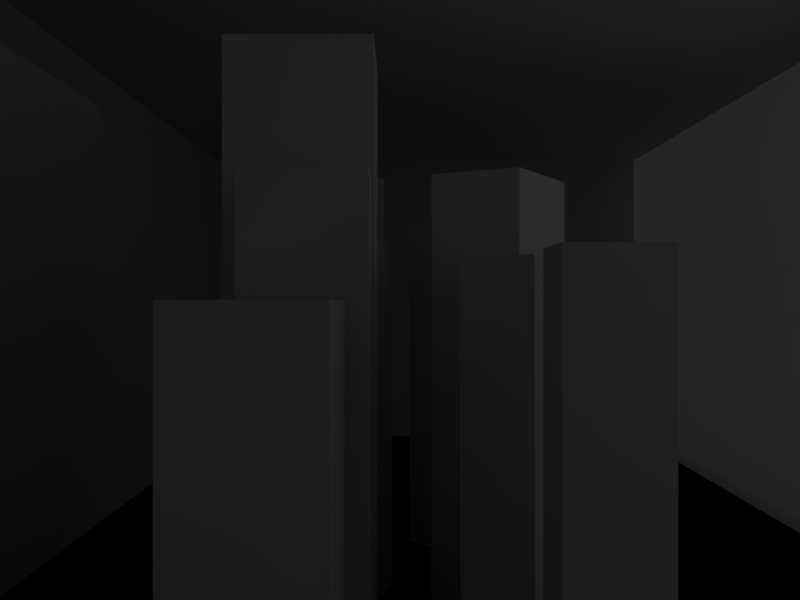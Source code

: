 # Source: cityScene1.blend  (saved by Blender 2.76.0; exported with 4.5.12 LTS)
import bpy
from mathutils import Matrix  # noqa: F401  (used for matrix-valued properties, if any)

bpy.ops.wm.read_factory_settings(use_empty=True)
scene = bpy.context.scene
scene.name = 'Scene'

# ---- collections
col_collection_1 = bpy.data.collections.new('Collection 1'); scene.collection.children.link(col_collection_1)

# ---- materials (node trees are filled in below, after node groups)
mat_material_011 = bpy.data.materials.new('Material.011')
mat_material_011.alpha_threshold = 0.0
mat_material_011.use_transparent_shadow = False
mat_material_011.roughness = 0.5
mat_material = bpy.data.materials.new('Material')
mat_material.alpha_threshold = 0.0
mat_material.use_transparent_shadow = False
mat_material.roughness = 0.5
mat_material_013 = bpy.data.materials.new('Material.013')
mat_material_013.alpha_threshold = 0.0
mat_material_013.use_transparent_shadow = False
mat_material_013.roughness = 0.5
mat_material_012 = bpy.data.materials.new('Material.012')
mat_material_012.alpha_threshold = 0.0
mat_material_012.use_transparent_shadow = False
mat_material_012.roughness = 0.5
mat_material_010 = bpy.data.materials.new('Material.010')
mat_material_010.alpha_threshold = 0.0
mat_material_010.use_transparent_shadow = False
mat_material_010.roughness = 0.5
mat_material_007 = bpy.data.materials.new('Material.007')
mat_material_007.alpha_threshold = 0.0
mat_material_007.use_transparent_shadow = False
mat_material_007.roughness = 0.5
mat_material_005 = bpy.data.materials.new('Material.005')
mat_material_005.alpha_threshold = 0.0
mat_material_005.use_transparent_shadow = False
mat_material_005.roughness = 0.5
mat_material_009 = bpy.data.materials.new('Material.009')
mat_material_009.alpha_threshold = 0.0
mat_material_009.use_transparent_shadow = False
mat_material_009.roughness = 0.5
mat_material_008 = bpy.data.materials.new('Material.008')
mat_material_008.alpha_threshold = 0.0
mat_material_008.use_transparent_shadow = False
mat_material_008.roughness = 0.5
mat_material_006 = bpy.data.materials.new('Material.006')
mat_material_006.alpha_threshold = 0.0
mat_material_006.use_transparent_shadow = False
mat_material_006.roughness = 0.5
mat_material_004 = bpy.data.materials.new('Material.004')
mat_material_004.alpha_threshold = 0.0
mat_material_004.use_transparent_shadow = False
mat_material_004.roughness = 0.5
mat_material_002 = bpy.data.materials.new('Material.002')
mat_material_002.alpha_threshold = 0.0
mat_material_002.use_transparent_shadow = False
mat_material_002.roughness = 0.5
mat_material_002.line_color = (0.0, 0.0, 0.0, 1.0)
mat_material_001 = bpy.data.materials.new('Material.001')
mat_material_001.alpha_threshold = 0.0
mat_material_001.use_transparent_shadow = False
mat_material_001.roughness = 0.5

# ---- material node trees

# ---- world
world_world = bpy.data.worlds.new('World'); scene.world = world_world
world_world.color = (0.05088, 0.05088, 0.05088)
world_world.use_sun_shadow = False
world_world.sun_shadow_jitter_overblur = 0.0
world_world.cycles.sampling_method = 'MANUAL'
world_world.cycles.sample_map_resolution = 256

# ---- cameras
cam_camera = bpy.data.cameras.new('Camera')
cam_camera.clip_end = 1e+05
cam_camera.lens = 35.0
cam_camera.sensor_width = 32.0
cam_camera.sensor_height = 18.0
cam_camera.ortho_scale = 7.314
cam_camera.dof.focus_distance = 0.0
cam_camera.dof.aperture_fstop = 128.0

# ---- lights
light_area_002 = bpy.data.lights.new('Area.002', 'AREA')
light_area_002.transmission_factor = 0.0
light_area_002.energy = 56.55
light_area_002.shadow_buffer_clip_start = 0.5
light_area_002.shadow_soft_size = 20.0
light_area_002.shadow_maximum_resolution = 0.006
light_area_002.use_absolute_resolution = True
light_area_002.shape = 'RECTANGLE'
light_area_002.size = 20.0
light_area_002.size_y = 3.127
light_area_002.cycles.use_multiple_importance_sampling = False
light_area_001 = bpy.data.lights.new('Area.001', 'AREA')
light_area_001.transmission_factor = 0.0
light_area_001.energy = 48.69
light_area_001.shadow_buffer_clip_start = 0.5
light_area_001.shadow_soft_size = 40.0
light_area_001.shadow_maximum_resolution = 0.006
light_area_001.use_absolute_resolution = True
light_area_001.shape = 'RECTANGLE'
light_area_001.size = 40.0
light_area_001.size_y = 10.0
light_area_001.cycles.use_multiple_importance_sampling = False
light_area = bpy.data.lights.new('Area', 'AREA')
light_area.transmission_factor = 0.0
light_area.energy = 25.13
light_area.shadow_buffer_clip_start = 0.5
light_area.shadow_soft_size = 40.0
light_area.shadow_maximum_resolution = 0.006
light_area.use_absolute_resolution = True
light_area.shape = 'RECTANGLE'
light_area.size = 40.0
light_area.size_y = 30.0
light_area.cycles.use_multiple_importance_sampling = False

# ---- meshes
me_plane_009 = bpy.data.meshes.new('Plane.009')
me_plane_009.from_pydata([(-1.0, -1.0, 0.0), (1.0, -1.0, 0.0), (-1.0, 1.0, 0.0), (1.0, 1.0, 0.0)], [], [(0, 1, 3, 2)])
_uv = me_plane_009.uv_layers.new(name='UVMap')
_uv.uv.foreach_set('vector', [7.501e-05, 7.499e-05, 0.5625, 7.499e-05, 0.5625, 0.9999, 7.499e-05, 0.9999])
me_plane_009.materials.append(mat_material_011)
me_plane_009.use_remesh_preserve_volume = False
me_plane_009.use_remesh_preserve_attributes = False
me_plane_009.use_mirror_vertex_groups = False
me_plane_009.update()
me_plane_008 = bpy.data.meshes.new('Plane.008')
me_plane_008.from_pydata([(-1.0, -1.0, 0.0), (1.0, -1.0, 0.0), (-1.0, 1.0, 0.0), (1.0, 1.0, 0.0)], [], [(0, 1, 3, 2)])
_uv = me_plane_008.uv_layers.new(name='UVMap')
_uv.uv.foreach_set('vector', [7.501e-05, 7.499e-05, 0.5625, 7.499e-05, 0.5625, 0.9999, 7.499e-05, 0.9999])
me_plane_008.materials.append(mat_material_011)
me_plane_008.use_remesh_preserve_volume = False
me_plane_008.use_remesh_preserve_attributes = False
me_plane_008.use_mirror_vertex_groups = False
me_plane_008.update()
me_plane_006 = bpy.data.meshes.new('Plane.006')
me_plane_006.from_pydata([(-1.0, -1.0, 0.0), (1.0, -1.0, 0.0), (-1.0, 1.0, 0.0), (1.0, 1.0, 0.0)], [], [(0, 1, 3, 2)])
_uv = me_plane_006.uv_layers.new(name='UVMap')
_uv.uv.foreach_set('vector', [8.601e-05, 8.597e-05, 0.9951, 8.597e-05, 0.9964, 0.9916, 8.597e-05, 0.9999])
me_plane_006.materials.append(mat_material)
me_plane_006.use_remesh_preserve_volume = False
me_plane_006.use_remesh_preserve_attributes = False
me_plane_006.use_mirror_vertex_groups = False
me_plane_006.update()
me_plane_005 = bpy.data.meshes.new('Plane.005')
me_plane_005.from_pydata([(-1.0, -1.0, 0.0), (1.0, -1.0, 0.0), (-1.0, 1.0, 0.0), (1.0, 1.0, 0.0)], [], [(0, 1, 3, 2)])
_uv = me_plane_005.uv_layers.new(name='UVMap')
_uv.uv.foreach_set('vector', [7.501e-05, 7.499e-05, 0.5625, 7.499e-05, 0.5625, 0.9999, 7.499e-05, 0.9999])
me_plane_005.materials.append(mat_material_013)
me_plane_005.use_remesh_preserve_volume = False
me_plane_005.use_remesh_preserve_attributes = False
me_plane_005.use_mirror_vertex_groups = False
me_plane_005.update()
me_plane_004 = bpy.data.meshes.new('Plane.004')
me_plane_004.from_pydata([(-1.0, -1.0, 0.0), (1.0, -1.0, 0.0), (-1.0, 1.0, 0.0), (1.0, 1.0, 0.0)], [], [(0, 1, 3, 2)])
_uv = me_plane_004.uv_layers.new(name='UVMap')
_uv.uv.foreach_set('vector', [7.501e-05, 7.499e-05, 0.5625, 7.499e-05, 0.5625, 0.9999, 7.499e-05, 0.9999])
me_plane_004.materials.append(mat_material_013)
me_plane_004.use_remesh_preserve_volume = False
me_plane_004.use_remesh_preserve_attributes = False
me_plane_004.use_mirror_vertex_groups = False
me_plane_004.update()
me_plane_002 = bpy.data.meshes.new('Plane.002')
me_plane_002.from_pydata([(-1.0, -1.0, 0.0), (1.0, -1.0, 0.0), (-1.0, 1.0, 0.0), (1.0, 1.0, 0.0)], [], [(0, 1, 3, 2)])
_uv = me_plane_002.uv_layers.new(name='UVMap')
_uv.uv.foreach_set('vector', [7.501e-05, 7.499e-05, 0.5625, 7.499e-05, 0.5625, 0.9999, 7.499e-05, 0.9999])
me_plane_002.materials.append(mat_material_012)
me_plane_002.use_remesh_preserve_volume = False
me_plane_002.use_remesh_preserve_attributes = False
me_plane_002.use_mirror_vertex_groups = False
me_plane_002.update()
me_plane_001 = bpy.data.meshes.new('Plane.001')
me_plane_001.from_pydata([(-1.0, -1.0, 0.0), (1.0, -1.0, 0.0), (-1.0, 1.0, 0.0), (1.0, 1.0, 0.0)], [], [(0, 1, 3, 2)])
_uv = me_plane_001.uv_layers.new(name='UVMap')
_uv.uv.foreach_set('vector', [7.501e-05, 7.499e-05, 0.5625, 7.499e-05, 0.5625, 0.9999, 7.499e-05, 0.9999])
me_plane_001.materials.append(mat_material_011)
me_plane_001.use_remesh_preserve_volume = False
me_plane_001.use_remesh_preserve_attributes = False
me_plane_001.use_mirror_vertex_groups = False
me_plane_001.update()
me_cube_001 = bpy.data.meshes.new('Cube.001')
me_cube_001.from_pydata([(-1.0, -1.0, -1.0), (-1.0, -1.0, 1.0), (-1.0, 1.0, -1.0), (-1.0, 1.0, 1.0), (1.0, -1.0, -1.0), (1.0, -1.0, 1.0), (1.0, 1.0, -1.0), (1.0, 1.0, 1.0)], [], [(1, 3, 2, 0), (3, 7, 6, 2), (7, 5, 4, 6), (5, 1, 0, 4), (0, 2, 6, 4), (5, 7, 3, 1)])
_uv = me_cube_001.uv_layers.new(name='UVMap')
_uv.uv.foreach_set('vector', [0.0, 0.0, 1.0, 0.0, 1.0, 1.0, 0.0, 1.0, 0.0, 0.0, 1.0, 0.0, 1.0, 1.0, 0.0, 1.0, 0.0, 0.0, 1.0, 0.0, 1.0, 1.0, 0.0, 1.0, 0.0, 0.0, 1.0, 0.0, 1.0, 1.0, 0.0, 1.0, 0.0, 0.0, 1.0, 0.0, 1.0, 1.0, 0.0, 1.0, 0.0, 0.0, 1.0, 0.0, 1.0, 1.0, 0.0, 1.0])
me_cube_001.materials.append(mat_material_010)
me_cube_001.use_remesh_preserve_volume = False
me_cube_001.use_remesh_preserve_attributes = False
me_cube_001.use_mirror_vertex_groups = False
me_cube_001.update()
me_plane = bpy.data.meshes.new('Plane')
me_plane.from_pydata([(-1.0, -1.0, 0.0), (1.0, -1.0, 0.0), (-1.0, 1.0, 0.0), (1.0, 1.0, 0.0)], [], [(0, 1, 3, 2)])
_uv = me_plane.uv_layers.new(name='UVMap')
_uv.uv.foreach_set('vector', [8.601e-05, 8.597e-05, 0.9951, 8.597e-05, 0.9964, 0.9916, 8.597e-05, 0.9999])
me_plane.materials.append(mat_material)
me_plane.use_remesh_preserve_volume = False
me_plane.use_remesh_preserve_attributes = False
me_plane.use_mirror_vertex_groups = False
me_plane.update()
me_cube_018 = bpy.data.meshes.new('Cube.018')
me_cube_018.from_pydata([(-1.0, -1.0, -1.0), (-1.0, -1.0, 1.0), (-1.0, 1.0, -1.0), (-1.0, 1.0, 1.0), (1.0, -1.0, -1.0), (1.0, -1.0, 1.0), (1.0, 1.0, -1.0), (1.0, 1.0, 1.0)], [], [(1, 3, 2, 0), (3, 7, 6, 2), (7, 5, 4, 6), (5, 1, 0, 4), (0, 2, 6, 4), (5, 7, 3, 1)])
_uv = me_cube_018.uv_layers.new(name='UVMap')
_uv.uv.foreach_set('vector', [0.0, 0.0, 1.0, 0.0, 1.0, 1.0, 0.0, 1.0, 0.0, 0.0, 1.0, 0.0, 1.0, 1.0, 0.0, 1.0, 0.0, 0.0, 1.0, 0.0, 1.0, 1.0, 0.0, 1.0, 0.0, 0.0, 1.0, 0.0, 1.0, 1.0, 0.0, 1.0, 0.0, 0.0, 1.0, 0.0, 1.0, 1.0, 0.0, 1.0, 0.0, 0.0, 1.0, 0.0, 1.0, 1.0, 0.0, 1.0])
me_cube_018.materials.append(mat_material_007)
me_cube_018.use_remesh_preserve_volume = False
me_cube_018.use_remesh_preserve_attributes = False
me_cube_018.use_mirror_vertex_groups = False
me_cube_018.update()
me_cube_017 = bpy.data.meshes.new('Cube.017')
me_cube_017.from_pydata([(-1.0, -1.0, -1.0), (-1.0, -1.0, 1.0), (-1.0, 1.0, -1.0), (-1.0, 1.0, 1.0), (1.0, -1.0, -1.0), (1.0, -1.0, 1.0), (1.0, 1.0, -1.0), (1.0, 1.0, 1.0)], [], [(1, 3, 2, 0), (3, 7, 6, 2), (7, 5, 4, 6), (5, 1, 0, 4), (0, 2, 6, 4), (5, 7, 3, 1)])
_uv = me_cube_017.uv_layers.new(name='UVMap')
_uv.uv.foreach_set('vector', [0.0, 0.0, 1.0, 0.0, 1.0, 1.0, 0.0, 1.0, 0.0, 0.0, 1.0, 0.0, 1.0, 1.0, 0.0, 1.0, 0.0, 0.0, 1.0, 0.0, 1.0, 1.0, 0.0, 1.0, 0.0, 0.0, 1.0, 0.0, 1.0, 1.0, 0.0, 1.0, 0.0, 0.0, 1.0, 0.0, 1.0, 1.0, 0.0, 1.0, 0.0, 0.0, 1.0, 0.0, 1.0, 1.0, 0.0, 1.0])
me_cube_017.materials.append(mat_material_005)
me_cube_017.use_remesh_preserve_volume = False
me_cube_017.use_remesh_preserve_attributes = False
me_cube_017.use_mirror_vertex_groups = False
me_cube_017.update()
me_cube_016 = bpy.data.meshes.new('Cube.016')
me_cube_016.from_pydata([(-1.0, -1.0, -1.0), (-1.0, -1.0, 1.0), (-1.0, 1.0, -1.0), (-1.0, 1.0, 1.0), (1.0, -1.0, -1.0), (1.0, -1.0, 1.0), (1.0, 1.0, -1.0), (1.0, 1.0, 1.0)], [], [(1, 3, 2, 0), (3, 7, 6, 2), (7, 5, 4, 6), (5, 1, 0, 4), (0, 2, 6, 4), (5, 7, 3, 1)])
_uv = me_cube_016.uv_layers.new(name='UVMap')
_uv.uv.foreach_set('vector', [0.0, 0.0, 1.0, 0.0, 1.0, 1.0, 0.0, 1.0, 0.0, 0.0, 1.0, 0.0, 1.0, 1.0, 0.0, 1.0, 0.0, 0.0, 1.0, 0.0, 1.0, 1.0, 0.0, 1.0, 0.0, 0.0, 1.0, 0.0, 1.0, 1.0, 0.0, 1.0, 0.0, 0.0, 1.0, 0.0, 1.0, 1.0, 0.0, 1.0, 0.0, 0.0, 1.0, 0.0, 1.0, 1.0, 0.0, 1.0])
me_cube_016.materials.append(mat_material_009)
me_cube_016.use_remesh_preserve_volume = False
me_cube_016.use_remesh_preserve_attributes = False
me_cube_016.use_mirror_vertex_groups = False
me_cube_016.update()
me_cube_015 = bpy.data.meshes.new('Cube.015')
me_cube_015.from_pydata([(-1.0, -1.0, -1.0), (-1.0, -1.0, 1.0), (-1.0, 1.0, -1.0), (-1.0, 1.0, 1.0), (1.0, -1.0, -1.0), (1.0, -1.0, 1.0), (1.0, 1.0, -1.0), (1.0, 1.0, 1.0)], [], [(1, 3, 2, 0), (3, 7, 6, 2), (7, 5, 4, 6), (5, 1, 0, 4), (0, 2, 6, 4), (5, 7, 3, 1)])
_uv = me_cube_015.uv_layers.new(name='UVMap')
_uv.uv.foreach_set('vector', [0.0, 0.0, 1.0, 0.0, 1.0, 1.0, 0.0, 1.0, 0.0, 0.0, 1.0, 0.0, 1.0, 1.0, 0.0, 1.0, 0.0, 0.0, 1.0, 0.0, 1.0, 1.0, 0.0, 1.0, 0.0, 0.0, 1.0, 0.0, 1.0, 1.0, 0.0, 1.0, 0.0, 0.0, 1.0, 0.0, 1.0, 1.0, 0.0, 1.0, 0.0, 0.0, 1.0, 0.0, 1.0, 1.0, 0.0, 1.0])
me_cube_015.materials.append(mat_material_008)
me_cube_015.use_remesh_preserve_volume = False
me_cube_015.use_remesh_preserve_attributes = False
me_cube_015.use_mirror_vertex_groups = False
me_cube_015.update()
me_cube_014 = bpy.data.meshes.new('Cube.014')
me_cube_014.from_pydata([(-1.0, -1.0, -1.0), (-1.0, -1.0, 1.0), (-1.0, 1.0, -1.0), (-1.0, 1.0, 1.0), (1.0, -1.0, -1.0), (1.0, -1.0, 1.0), (1.0, 1.0, -1.0), (1.0, 1.0, 1.0)], [], [(1, 3, 2, 0), (3, 7, 6, 2), (7, 5, 4, 6), (5, 1, 0, 4), (0, 2, 6, 4), (5, 7, 3, 1)])
_uv = me_cube_014.uv_layers.new(name='UVMap')
_uv.uv.foreach_set('vector', [0.0, 0.0, 1.0, 0.0, 1.0, 1.0, 0.0, 1.0, 0.0, 0.0, 1.0, 0.0, 1.0, 1.0, 0.0, 1.0, 0.0, 0.0, 1.0, 0.0, 1.0, 1.0, 0.0, 1.0, 0.0, 0.0, 1.0, 0.0, 1.0, 1.0, 0.0, 1.0, 0.0, 0.0, 1.0, 0.0, 1.0, 1.0, 0.0, 1.0, 0.0, 0.0, 1.0, 0.0, 1.0, 1.0, 0.0, 1.0])
me_cube_014.materials.append(mat_material_006)
me_cube_014.use_remesh_preserve_volume = False
me_cube_014.use_remesh_preserve_attributes = False
me_cube_014.use_mirror_vertex_groups = False
me_cube_014.update()
me_cube_012 = bpy.data.meshes.new('Cube.012')
me_cube_012.from_pydata([(-1.0, -1.0, -1.0), (-1.0, -1.0, 1.0), (-1.0, 1.0, -1.0), (-1.0, 1.0, 1.0), (1.0, -1.0, -1.0), (1.0, -1.0, 1.0), (1.0, 1.0, -1.0), (1.0, 1.0, 1.0)], [], [(1, 3, 2, 0), (3, 7, 6, 2), (7, 5, 4, 6), (5, 1, 0, 4), (0, 2, 6, 4), (5, 7, 3, 1)])
_uv = me_cube_012.uv_layers.new(name='UVMap')
_uv.uv.foreach_set('vector', [0.0, 0.0, 1.0, 0.0, 1.0, 1.0, 0.0, 1.0, 0.0, 0.0, 1.0, 0.0, 1.0, 1.0, 0.0, 1.0, 0.0, 0.0, 1.0, 0.0, 1.0, 1.0, 0.0, 1.0, 0.0, 0.0, 1.0, 0.0, 1.0, 1.0, 0.0, 1.0, 0.0, 0.0, 1.0, 0.0, 1.0, 1.0, 0.0, 1.0, 0.0, 0.0, 1.0, 0.0, 1.0, 1.0, 0.0, 1.0])
me_cube_012.materials.append(mat_material_004)
me_cube_012.use_remesh_preserve_volume = False
me_cube_012.use_remesh_preserve_attributes = False
me_cube_012.use_mirror_vertex_groups = False
me_cube_012.update()
me_cube_011 = bpy.data.meshes.new('Cube.011')
me_cube_011.from_pydata([(1.0, 1.0, -1.0), (1.0, -1.0, -1.0), (-1.0, -1.0, -1.0), (-1.0, 1.0, -1.0), (1.0, 1.0, 1.0), (1.0, -1.0, 1.0), (-1.0, -1.0, 1.0), (-1.0, 1.0, 1.0)], [], [(0, 1, 2, 3), (4, 7, 6, 5), (0, 4, 5, 1), (1, 5, 6, 2), (2, 6, 7, 3), (4, 0, 3, 7)])
_uv = me_cube_011.uv_layers.new(name='UVMap')
_uv.uv.foreach_set('vector', [0.0, 0.0, 1.0, 0.0, 1.0, 1.0, 0.0, 1.0, 0.0, 0.0, 1.0, 0.0, 1.0, 1.0, 0.0, 1.0, 0.0, 0.0, 1.0, 0.0, 1.0, 1.0, 0.0, 1.0, 0.0, 0.0, 1.0, 0.0, 1.0, 1.0, 0.0, 1.0, 0.0, 0.0, 1.0, 0.0, 1.0, 1.0, 0.0, 1.0, 0.0, 0.0, 1.0, 0.0, 1.0, 1.0, 0.0, 1.0])
me_cube_011.materials.append(mat_material_002)
me_cube_011.use_remesh_preserve_volume = False
me_cube_011.use_remesh_preserve_attributes = False
me_cube_011.use_mirror_vertex_groups = False
me_cube_011.update()
me_cube_004 = bpy.data.meshes.new('Cube.004')
me_cube_004.from_pydata([(-1.0, -1.0, -1.0), (-1.0, -1.0, 1.0), (-1.0, 1.0, -1.0), (-1.0, 1.0, 1.0), (1.0, -1.0, -1.0), (1.0, -1.0, 1.0), (1.0, 1.0, -1.0), (1.0, 1.0, 1.0)], [], [(1, 3, 2, 0), (3, 7, 6, 2), (7, 5, 4, 6), (5, 1, 0, 4), (0, 2, 6, 4), (5, 7, 3, 1)])
_uv = me_cube_004.uv_layers.new(name='UVMap')
_uv.uv.foreach_set('vector', [0.0, 0.0, 1.0, 0.0, 1.0, 1.0, 0.0, 1.0, 0.0, 0.0, 1.0, 0.0, 1.0, 1.0, 0.0, 1.0, 0.0, 0.0, 1.0, 0.0, 1.0, 1.0, 0.0, 1.0, 0.0, 0.0, 1.0, 0.0, 1.0, 1.0, 0.0, 1.0, 0.0, 0.0, 1.0, 0.0, 1.0, 1.0, 0.0, 1.0, 0.0, 0.0, 1.0, 0.0, 1.0, 1.0, 0.0, 1.0])
me_cube_004.materials.append(mat_material_001)
me_cube_004.use_remesh_preserve_volume = False
me_cube_004.use_remesh_preserve_attributes = False
me_cube_004.use_mirror_vertex_groups = False
me_cube_004.update()
me_cube_002 = bpy.data.meshes.new('Cube.002')
me_cube_002.from_pydata([(-1.0, -1.0, -1.0), (-1.0, -1.0, 1.0), (-1.0, 1.0, -1.0), (-1.0, 1.0, 1.0), (1.0, -1.0, -1.0), (1.0, -1.0, 1.0), (1.0, 1.0, -1.0), (1.0, 1.0, 1.0)], [], [(1, 3, 2, 0), (3, 7, 6, 2), (7, 5, 4, 6), (5, 1, 0, 4), (0, 2, 6, 4), (5, 7, 3, 1)])
_uv = me_cube_002.uv_layers.new(name='UVMap')
_uv.uv.foreach_set('vector', [0.0, 0.0, 1.0, 0.0, 1.0, 1.0, 0.0, 1.0, 0.0, 0.0, 1.0, 0.0, 1.0, 1.0, 0.0, 1.0, 0.0, 0.0, 1.0, 0.0, 1.0, 1.0, 0.0, 1.0, 0.0, 0.0, 1.0, 0.0, 1.0, 1.0, 0.0, 1.0, 0.0, 0.0, 1.0, 0.0, 1.0, 1.0, 0.0, 1.0, 0.0, 0.0, 1.0, 0.0, 1.0, 1.0, 0.0, 1.0])
me_cube_002.materials.append(mat_material_001)
me_cube_002.use_remesh_preserve_volume = False
me_cube_002.use_remesh_preserve_attributes = False
me_cube_002.use_mirror_vertex_groups = False
me_cube_002.update()
me_cube = bpy.data.meshes.new('Cube')
me_cube.from_pydata([(1.0, 1.0, -1.0), (1.0, -1.0, -1.0), (-1.0, -1.0, -1.0), (-1.0, 1.0, -1.0), (1.0, 1.0, 1.0), (1.0, -1.0, 1.0), (-1.0, -1.0, 1.0), (-1.0, 1.0, 1.0)], [], [(0, 1, 2, 3), (4, 7, 6, 5), (0, 4, 5, 1), (1, 5, 6, 2), (2, 6, 7, 3), (4, 0, 3, 7)])
_uv = me_cube.uv_layers.new(name='UVMap')
_uv.uv.foreach_set('vector', [0.0, 0.0, 1.0, 0.0, 1.0, 1.0, 0.0, 1.0, 0.0, 0.0, 1.0, 0.0, 1.0, 1.0, 0.0, 1.0, 0.0, 0.0, 1.0, 0.0, 1.0, 1.0, 0.0, 1.0, 0.0, 0.0, 1.0, 0.0, 1.0, 1.0, 0.0, 1.0, 0.0, 0.0, 1.0, 0.0, 1.0, 1.0, 0.0, 1.0, 0.0, 0.0, 1.0, 0.0, 1.0, 1.0, 0.0, 1.0])
me_cube.materials.append(mat_material_002)
me_cube.use_remesh_preserve_volume = False
me_cube.use_remesh_preserve_attributes = False
me_cube.use_mirror_vertex_groups = False
me_cube.update()

# ---- curves / text
cu_nurbspath_002 = bpy.data.curves.new('NurbsPath.002', 'CURVE')
cu_nurbspath_002.dimensions = '3D'
_sp = cu_nurbspath_002.splines.new('NURBS'); _sp.points.add(4)
_sp.points.foreach_set('co', [-2.0, 0.0, 0.0, 1.0, -1.0, 0.0, 0.0, 1.0, 0.0, 0.0, 0.0, 1.0, 1.0, 0.0, 0.0, 1.0, 2.0, 0.0, 0.0, 1.0])
_sp.order_u = 5
_sp.order_v = 0
_sp.use_endpoint_u = True
cu_nurbspath_002.use_path = True
cu_nurbspath_002.use_path_follow = True
cu_nurbspath_002.use_path_clamp = True
cu_nurbspath_002.bevel_resolution = 0
cu_nurbspath_002.eval_time = 11.9
cu_nurbspath_002.fill_mode = 'HALF'

# ---- objects
ob_nurbspath_001 = bpy.data.objects.new('NurbsPath.001', cu_nurbspath_002)
ob_camera = bpy.data.objects.new('Camera', cam_camera)
ob_area_002 = bpy.data.objects.new('Area.002', light_area_002)
ob_area_001 = bpy.data.objects.new('Area.001', light_area_001)
ob_area = bpy.data.objects.new('Area', light_area)
ob_plane_008 = bpy.data.objects.new('Plane.008', me_plane_009)
ob_plane_007 = bpy.data.objects.new('Plane.007', me_plane_008)
ob_plane_006 = bpy.data.objects.new('Plane.006', me_plane_006)
ob_plane_005 = bpy.data.objects.new('Plane.005', me_plane_005)
ob_plane_004 = bpy.data.objects.new('Plane.004', me_plane_004)
ob_plane_002 = bpy.data.objects.new('Plane.002', me_plane_002)
ob_plane_001 = bpy.data.objects.new('Plane.001', me_plane_001)
ob_cube_005 = bpy.data.objects.new('Cube.005', me_cube_001)
ob_plane = bpy.data.objects.new('Plane', me_plane)
ob_cube_010 = bpy.data.objects.new('Cube.010', me_cube_018)
ob_cube_009 = bpy.data.objects.new('Cube.009', me_cube_017)
ob_cube_008 = bpy.data.objects.new('Cube.008', me_cube_016)
ob_cube_007 = bpy.data.objects.new('Cube.007', me_cube_015)
ob_cube_006 = bpy.data.objects.new('Cube.006', me_cube_014)
ob_cube_001 = bpy.data.objects.new('Cube.001', me_cube_012)
ob_cube_004 = bpy.data.objects.new('Cube.004', me_cube_011)
ob_cube_003 = bpy.data.objects.new('Cube.003', me_cube_004)
ob_cube_002 = bpy.data.objects.new('Cube.002', me_cube_002)
ob_cube = bpy.data.objects.new('Cube', me_cube)

# ---- transforms, parenting, visibility, modifiers, constraints
ob_nurbspath_001.location = (-30.0, 1.8, 10.0)
ob_nurbspath_001.scale = (15.0, 1.0, 1.0)
ob_nurbspath_001.lineart.crease_threshold = 0.0
ob_camera.parent = ob_nurbspath_001
ob_camera.matrix_parent_inverse = Matrix(((0.0, -1.0, 0.0, 1.8), (0.0, 0.0, 1.0, -10.0), (-0.06667, 2.22e-16, 0.0, -2.0), (0.0, 0.0, 0.0, 1.0)))
ob_camera.location = (0.0, 1.8, 10.0)
ob_camera.rotation_euler = (-1.571, 3.142, 1.571)
ob_camera.lock_rotations_4d = False
ob_camera.empty_display_type = 'ARROWS'
ob_camera.color = (0.0, 0.0, 0.0, 0.0)
ob_camera.display_type = 'WIRE'
ob_camera.lineart.crease_threshold = 0.0
ob_area_002.location = (-23.15, 0.0, 9.451)
ob_area_002.rotation_euler = (1.571, 0.0, 1.571)
ob_area_002.scale = (1.28, 6.16, 1.74)
ob_area_002.lineart.crease_threshold = 0.0
ob_area_001.location = (-10.8, -13.12, 11.34)
ob_area_001.rotation_euler = (1.571, 0.0, 0.0)
ob_area_001.lineart.crease_threshold = 0.0
ob_area.location = (-4.336, 0.08492, 18.49)
ob_area.lineart.crease_threshold = 0.0
ob_plane_008.location = (0.0, 0.0, 20.0)
ob_plane_008.scale = (40.0, 15.0, 1.0)
ob_plane_008.lineart.crease_threshold = 0.0
ob_plane_007.location = (0.0, -15.0, 10.0)
ob_plane_007.rotation_euler = (1.571, 0.0, 0.0)
ob_plane_007.scale = (40.0, 10.0, 1.0)
ob_plane_007.lineart.crease_threshold = 0.0
ob_plane_006.location = (0.0, 0.0, 0.2)
ob_plane_006.scale = (40.0, 16.0, 1.0)
ob_plane_006.lineart.crease_threshold = 0.0
ob_plane_005.location = (-40.0, 0.0, 10.0)
ob_plane_005.rotation_euler = (0.0, 1.571, 0.0)
ob_plane_005.scale = (10.0, 15.0, 1.0)
ob_plane_005.lineart.crease_threshold = 0.0
ob_plane_004.location = (40.0, 0.0, 10.0)
ob_plane_004.rotation_euler = (0.0, 1.571, 0.0)
ob_plane_004.scale = (10.0, 15.0, 1.0)
ob_plane_004.lineart.crease_threshold = 0.0
ob_plane_002.location = (0.0, 15.0, 10.0)
ob_plane_002.rotation_euler = (1.571, 0.0, 0.0)
ob_plane_002.scale = (40.0, 10.0, 1.0)
ob_plane_002.lineart.crease_threshold = 0.0
ob_plane_001.location = (0.0, -15.0, 10.0)
ob_plane_001.rotation_euler = (1.571, 0.0, 0.0)
ob_plane_001.scale = (40.0, 10.0, 1.0)
ob_plane_001.lineart.crease_threshold = 0.0
ob_cube_005.location = (-6.763, -2.0, 5.0)
ob_cube_005.scale = (1.0, 1.0, 6.0)
ob_cube_005.lineart.crease_threshold = 0.0
ob_plane.location = (0.0, 0.0, 0.2)
ob_plane.scale = (40.0, 16.0, 1.0)
ob_plane.lineart.crease_threshold = 0.0
ob_cube_010.location = (6.0, -1.5, 5.0)
ob_cube_010.rotation_euler = (0.0, 0.0, 1.047)
ob_cube_010.scale = (1.5, 2.0, 9.0)
ob_cube_010.lineart.crease_threshold = 0.0
ob_cube_009.location = (6.0, 4.0, 5.0)
ob_cube_009.rotation_euler = (0.0, 0.0, -0.3491)
ob_cube_009.scale = (1.5, 1.5, 7.0)
ob_cube_009.lineart.crease_threshold = 0.0
ob_cube_008.location = (2.172, 4.5, 5.0)
ob_cube_008.scale = (2.0, 2.0, 12.0)
ob_cube_008.lineart.crease_threshold = 0.0
ob_cube_007.location = (1.5, -2.0, 5.0)
ob_cube_007.scale = (1.0, 2.0, 6.0)
ob_cube_007.lineart.crease_threshold = 0.0
ob_cube_006.location = (-2.5, -1.0, 5.0)
ob_cube_006.rotation_euler = (-0.007999, -6.429e-05, 0.8727)
ob_cube_006.scale = (1.0, 1.0, 6.0)
ob_cube_006.lineart.crease_threshold = 0.0
ob_cube_001.location = (12.0, -0.7, 5.0)
ob_cube_001.rotation_euler = (0.0, 0.0, 0.7763)
ob_cube_001.scale = (2.0, 1.0, 8.0)
ob_cube_001.lineart.crease_threshold = 0.0
ob_cube_004.location = (-6.0, 4.5, 5.0)
ob_cube_004.scale = (2.0, 1.5, 5.0)
ob_cube_004.lock_rotations_4d = False
ob_cube_004.empty_display_type = 'ARROWS'
ob_cube_004.lineart.crease_threshold = 0.0
ob_cube_003.location = (-2.3, 4.0, 5.0)
ob_cube_003.scale = (1.0, 1.5, 8.0)
ob_cube_003.lineart.crease_threshold = 0.0
ob_cube_002.location = (10.0, 4.0, 5.0)
ob_cube_002.scale = (1.0, 1.0, 10.0)
ob_cube_002.lineart.crease_threshold = 0.0
ob_cube.location = (14.0, 3.5, 5.0)
ob_cube.scale = (1.0, 1.0, 10.0)
ob_cube.lock_rotations_4d = False
ob_cube.empty_display_type = 'ARROWS'
ob_cube.lineart.crease_threshold = 0.0

# ---- collection membership
col_collection_1.objects.link(ob_nurbspath_001)
col_collection_1.objects.link(ob_camera)
col_collection_1.objects.link(ob_area_002)
col_collection_1.objects.link(ob_area_001)
col_collection_1.objects.link(ob_area)
col_collection_1.objects.link(ob_plane_008)
col_collection_1.objects.link(ob_plane_007)
col_collection_1.objects.link(ob_plane_006)
col_collection_1.objects.link(ob_plane_005)
col_collection_1.objects.link(ob_plane_004)
col_collection_1.objects.link(ob_plane_002)
col_collection_1.objects.link(ob_plane_001)
col_collection_1.objects.link(ob_cube_005)
col_collection_1.objects.link(ob_plane)
col_collection_1.objects.link(ob_cube_010)
col_collection_1.objects.link(ob_cube_009)
col_collection_1.objects.link(ob_cube_008)
col_collection_1.objects.link(ob_cube_007)
col_collection_1.objects.link(ob_cube_006)
col_collection_1.objects.link(ob_cube_001)
col_collection_1.objects.link(ob_cube_004)
col_collection_1.objects.link(ob_cube_003)
col_collection_1.objects.link(ob_cube_002)
col_collection_1.objects.link(ob_cube)

# ---- scene / render settings (as saved in the file)
scene.camera = ob_camera
scene.frame_start = 1; scene.frame_end = 600; scene.frame_set(119)
scene.render.engine = 'BLENDER_EEVEE_NEXT'
scene.render.resolution_x = 640
scene.render.resolution_y = 480
scene.render.resolution_percentage = 50
scene.render.frame_map_old = 10
scene.render.dither_intensity = 0.0
scene.cycles.use_denoising = False
scene.cycles.samples = 10
scene.cycles.sampling_pattern = 'TABULATED_SOBOL'
scene.cycles.light_sampling_threshold = 0.0
scene.cycles.use_adaptive_sampling = False
scene.cycles.use_light_tree = False
scene.cycles.blur_glossy = 0.0
scene.cycles.pixel_filter_type = 'GAUSSIAN'
scene.cycles.sample_clamp_indirect = 0.0
scene.view_settings.view_transform = 'Standard'
bpy.context.view_layer.update()
